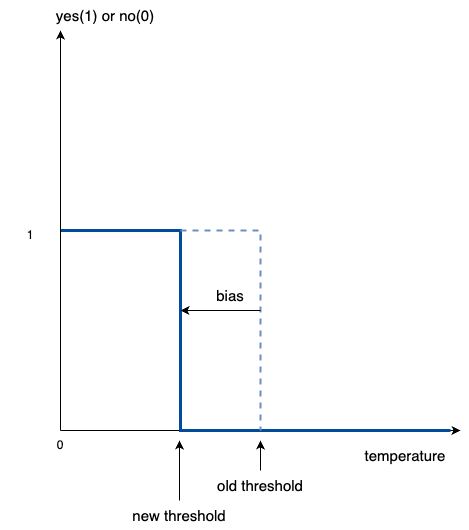

The diagram above was exported from draw.io. Its source (the exported page's mxGraphModel, read from the mxfile embedded in the PNG):
<mxGraphModel dx="1543" dy="711" grid="1" gridSize="10" guides="1" tooltips="1" connect="1" arrows="1" fold="1" page="1" pageScale="1" pageWidth="1169" pageHeight="827" math="0" shadow="0">
  <root>
    <mxCell id="0" />
    <mxCell id="1" parent="0" />
    <mxCell id="VQGaRaIWbksg6lyRUQ71-1" value="" style="endArrow=classic;html=1;rounded=0;" parent="1" edge="1">
      <mxGeometry width="50" height="50" relative="1" as="geometry">
        <mxPoint x="40" y="680" as="sourcePoint" />
        <mxPoint x="40" y="280" as="targetPoint" />
      </mxGeometry>
    </mxCell>
    <mxCell id="VQGaRaIWbksg6lyRUQ71-2" value="" style="endArrow=classic;html=1;rounded=0;" parent="1" edge="1">
      <mxGeometry width="50" height="50" relative="1" as="geometry">
        <mxPoint x="40" y="680" as="sourcePoint" />
        <mxPoint x="440" y="680" as="targetPoint" />
      </mxGeometry>
    </mxCell>
    <mxCell id="VQGaRaIWbksg6lyRUQ71-26" value="&lt;font style=&quot;font-size: 15px;&quot;&gt;temperature&lt;/font&gt;" style="text;html=1;align=center;verticalAlign=middle;whiteSpace=wrap;rounded=0;" parent="1" vertex="1">
      <mxGeometry x="330" y="690" width="110" height="30" as="geometry" />
    </mxCell>
    <mxCell id="VQGaRaIWbksg6lyRUQ71-27" value="&lt;font style=&quot;font-size: 15px;&quot;&gt;yes(1) or no(0)&lt;/font&gt;" style="text;html=1;align=center;verticalAlign=middle;whiteSpace=wrap;rounded=0;" parent="1" vertex="1">
      <mxGeometry x="20" y="250" width="130" height="30" as="geometry" />
    </mxCell>
    <mxCell id="jFNfPC3I7qvdP90ebE86-1" value="0" style="text;html=1;align=center;verticalAlign=middle;whiteSpace=wrap;rounded=0;" parent="1" vertex="1">
      <mxGeometry x="10" y="680" width="60" height="30" as="geometry" />
    </mxCell>
    <mxCell id="jFNfPC3I7qvdP90ebE86-2" value="1" style="text;html=1;align=center;verticalAlign=middle;whiteSpace=wrap;rounded=0;" parent="1" vertex="1">
      <mxGeometry x="-20" y="470" width="60" height="30" as="geometry" />
    </mxCell>
    <mxCell id="jFNfPC3I7qvdP90ebE86-3" value="" style="endArrow=none;html=1;rounded=0;exitX=1.008;exitY=0.337;exitDx=0;exitDy=0;exitPerimeter=0;strokeWidth=3;strokeColor=#004C99;" parent="1" source="jFNfPC3I7qvdP90ebE86-2" edge="1">
      <mxGeometry width="50" height="50" relative="1" as="geometry">
        <mxPoint x="130" y="470" as="sourcePoint" />
        <mxPoint x="430" y="680" as="targetPoint" />
        <Array as="points">
          <mxPoint x="160" y="480" />
          <mxPoint x="160" y="680" />
        </Array>
      </mxGeometry>
    </mxCell>
    <mxCell id="jFNfPC3I7qvdP90ebE86-5" style="edgeStyle=orthogonalEdgeStyle;rounded=0;orthogonalLoop=1;jettySize=auto;html=1;" parent="1" source="jFNfPC3I7qvdP90ebE86-4" edge="1">
      <mxGeometry relative="1" as="geometry">
        <mxPoint x="240" y="690" as="targetPoint" />
      </mxGeometry>
    </mxCell>
    <mxCell id="jFNfPC3I7qvdP90ebE86-4" value="&lt;font style=&quot;font-size: 15px;&quot;&gt;old threshold&lt;/font&gt;" style="text;html=1;align=center;verticalAlign=middle;whiteSpace=wrap;rounded=0;" parent="1" vertex="1">
      <mxGeometry x="185" y="720" width="110" height="30" as="geometry" />
    </mxCell>
    <mxCell id="vHxTuYvlM6deBCrtE4kz-1" value="" style="endArrow=none;html=1;rounded=0;strokeWidth=2;strokeColor=#6c8ebf;dashed=1;fillColor=#dae8fc;" parent="1" edge="1">
      <mxGeometry width="50" height="50" relative="1" as="geometry">
        <mxPoint x="160" y="480" as="sourcePoint" />
        <mxPoint x="240" y="680" as="targetPoint" />
        <Array as="points">
          <mxPoint x="240" y="480" />
          <mxPoint x="240" y="680" />
        </Array>
      </mxGeometry>
    </mxCell>
    <mxCell id="vHxTuYvlM6deBCrtE4kz-2" value="&lt;font style=&quot;font-size: 15px;&quot;&gt;bias&lt;/font&gt;" style="text;html=1;align=center;verticalAlign=middle;whiteSpace=wrap;rounded=0;" parent="1" vertex="1">
      <mxGeometry x="185" y="530" width="50" height="30" as="geometry" />
    </mxCell>
    <mxCell id="vHxTuYvlM6deBCrtE4kz-3" value="" style="endArrow=classic;html=1;rounded=0;" parent="1" edge="1">
      <mxGeometry width="50" height="50" relative="1" as="geometry">
        <mxPoint x="240" y="560" as="sourcePoint" />
        <mxPoint x="160" y="560" as="targetPoint" />
      </mxGeometry>
    </mxCell>
    <mxCell id="vHxTuYvlM6deBCrtE4kz-4" style="edgeStyle=orthogonalEdgeStyle;rounded=0;orthogonalLoop=1;jettySize=auto;html=1;" parent="1" source="vHxTuYvlM6deBCrtE4kz-5" edge="1">
      <mxGeometry relative="1" as="geometry">
        <mxPoint x="159" y="690" as="targetPoint" />
      </mxGeometry>
    </mxCell>
    <mxCell id="vHxTuYvlM6deBCrtE4kz-5" value="&lt;font style=&quot;font-size: 15px;&quot;&gt;new threshold&lt;/font&gt;" style="text;html=1;align=center;verticalAlign=middle;whiteSpace=wrap;rounded=0;" parent="1" vertex="1">
      <mxGeometry x="104" y="750" width="110" height="30" as="geometry" />
    </mxCell>
  </root>
</mxGraphModel>